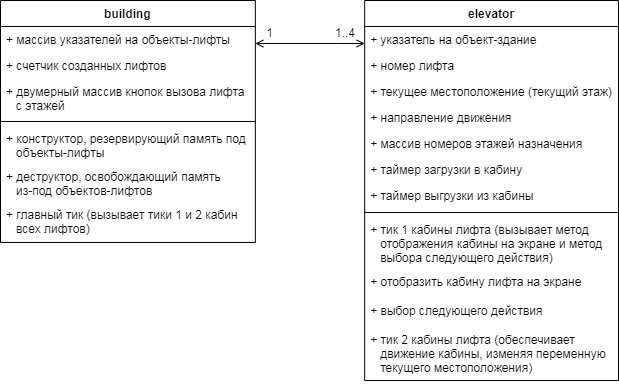

The diagram above was exported from draw.io. Its source (the exported page's mxGraphModel, read from the mxfile embedded in the PNG):
<mxGraphModel dx="782" dy="716" grid="0" gridSize="10" guides="1" tooltips="1" connect="1" arrows="1" fold="1" page="1" pageScale="1" pageWidth="827" pageHeight="1169" math="0" shadow="0">
  <root>
    <mxCell id="0" />
    <mxCell id="1" parent="0" />
    <mxCell id="ovNpm06yNSQ0OGh87Tch-1" value="building" style="swimlane;fontStyle=1;align=center;verticalAlign=top;childLayout=stackLayout;horizontal=1;startSize=26;horizontalStack=0;resizeParent=1;resizeParentMax=0;resizeLast=0;collapsible=1;marginBottom=0;fillColor=none;" parent="1" vertex="1">
      <mxGeometry x="87" y="621" width="254.84" height="242" as="geometry" />
    </mxCell>
    <mxCell id="cRo3la-rG4d6kRytRvhB-5" value="+ массив указателей на объекты-лифты" style="text;strokeColor=none;fillColor=none;align=left;verticalAlign=top;spacingLeft=4;spacingRight=4;overflow=hidden;rotatable=0;points=[[0,0.5],[1,0.5]];portConstraint=eastwest;" vertex="1" parent="ovNpm06yNSQ0OGh87Tch-1">
      <mxGeometry y="26" width="254.84" height="26" as="geometry" />
    </mxCell>
    <mxCell id="ovNpm06yNSQ0OGh87Tch-41" value="+ счетчик созданных лифтов" style="text;strokeColor=none;fillColor=none;align=left;verticalAlign=top;spacingLeft=4;spacingRight=4;overflow=hidden;rotatable=0;points=[[0,0.5],[1,0.5]];portConstraint=eastwest;" parent="ovNpm06yNSQ0OGh87Tch-1" vertex="1">
      <mxGeometry y="52" width="254.84" height="26" as="geometry" />
    </mxCell>
    <mxCell id="cRo3la-rG4d6kRytRvhB-6" value="+ двумерный массив кнопок вызова лифта&#10;   с этажей" style="text;strokeColor=none;fillColor=none;align=left;verticalAlign=top;spacingLeft=4;spacingRight=4;overflow=hidden;rotatable=0;points=[[0,0.5],[1,0.5]];portConstraint=eastwest;" vertex="1" parent="ovNpm06yNSQ0OGh87Tch-1">
      <mxGeometry y="78" width="254.84" height="39" as="geometry" />
    </mxCell>
    <mxCell id="ovNpm06yNSQ0OGh87Tch-3" value="" style="line;strokeWidth=1;fillColor=none;align=left;verticalAlign=middle;spacingTop=-1;spacingLeft=3;spacingRight=3;rotatable=0;labelPosition=right;points=[];portConstraint=eastwest;" parent="ovNpm06yNSQ0OGh87Tch-1" vertex="1">
      <mxGeometry y="117" width="254.84" height="8" as="geometry" />
    </mxCell>
    <mxCell id="cRo3la-rG4d6kRytRvhB-8" value="+ конструктор, резервирующий память под&#10;   объекты-лифты" style="text;strokeColor=none;fillColor=none;align=left;verticalAlign=top;spacingLeft=4;spacingRight=4;overflow=hidden;rotatable=0;points=[[0,0.5],[1,0.5]];portConstraint=eastwest;" vertex="1" parent="ovNpm06yNSQ0OGh87Tch-1">
      <mxGeometry y="125" width="254.84" height="38" as="geometry" />
    </mxCell>
    <mxCell id="cRo3la-rG4d6kRytRvhB-9" value="+ деструктор, освобождающий память&#10;   из-под объектов-лифтов" style="text;strokeColor=none;fillColor=none;align=left;verticalAlign=top;spacingLeft=4;spacingRight=4;overflow=hidden;rotatable=0;points=[[0,0.5],[1,0.5]];portConstraint=eastwest;" vertex="1" parent="ovNpm06yNSQ0OGh87Tch-1">
      <mxGeometry y="163" width="254.84" height="38" as="geometry" />
    </mxCell>
    <mxCell id="ovNpm06yNSQ0OGh87Tch-46" value="+ главный тик (вызывает тики 1 и 2 кабин&#10;   всех лифтов)" style="text;strokeColor=none;fillColor=none;align=left;verticalAlign=top;spacingLeft=4;spacingRight=4;overflow=hidden;rotatable=0;points=[[0,0.5],[1,0.5]];portConstraint=eastwest;" parent="ovNpm06yNSQ0OGh87Tch-1" vertex="1">
      <mxGeometry y="201" width="254.84" height="41" as="geometry" />
    </mxCell>
    <mxCell id="ovNpm06yNSQ0OGh87Tch-30" value="1" style="text;html=1;strokeColor=none;fillColor=none;align=center;verticalAlign=middle;whiteSpace=wrap;rounded=0;" parent="1" vertex="1">
      <mxGeometry x="350.39506172839504" y="643" width="13.30864197530864" height="20" as="geometry" />
    </mxCell>
    <mxCell id="ovNpm06yNSQ0OGh87Tch-32" value="1..4" style="text;html=1;strokeColor=none;fillColor=none;align=center;verticalAlign=middle;whiteSpace=wrap;rounded=0;" parent="1" vertex="1">
      <mxGeometry x="419.79012345679007" y="643" width="23.76543209876543" height="20" as="geometry" />
    </mxCell>
    <mxCell id="ovNpm06yNSQ0OGh87Tch-20" value="elevator" style="swimlane;fontStyle=1;align=center;verticalAlign=top;childLayout=stackLayout;horizontal=1;startSize=26;horizontalStack=0;resizeParent=1;resizeParentMax=0;resizeLast=0;collapsible=1;marginBottom=0;fillColor=none;" parent="1" vertex="1">
      <mxGeometry x="451.16" y="621" width="253.84" height="380" as="geometry" />
    </mxCell>
    <mxCell id="cRo3la-rG4d6kRytRvhB-4" value="+ указатель на объект-здание" style="text;strokeColor=none;fillColor=none;align=left;verticalAlign=top;spacingLeft=4;spacingRight=4;overflow=hidden;rotatable=0;points=[[0,0.5],[1,0.5]];portConstraint=eastwest;" vertex="1" parent="ovNpm06yNSQ0OGh87Tch-20">
      <mxGeometry y="26" width="253.84" height="26" as="geometry" />
    </mxCell>
    <mxCell id="cRo3la-rG4d6kRytRvhB-7" value="+ номер лифта" style="text;strokeColor=none;fillColor=none;align=left;verticalAlign=top;spacingLeft=4;spacingRight=4;overflow=hidden;rotatable=0;points=[[0,0.5],[1,0.5]];portConstraint=eastwest;" vertex="1" parent="ovNpm06yNSQ0OGh87Tch-20">
      <mxGeometry y="52" width="253.84" height="26" as="geometry" />
    </mxCell>
    <mxCell id="ovNpm06yNSQ0OGh87Tch-21" value="+ текущее местоположение (текущий этаж)" style="text;strokeColor=none;fillColor=none;align=left;verticalAlign=top;spacingLeft=4;spacingRight=4;overflow=hidden;rotatable=0;points=[[0,0.5],[1,0.5]];portConstraint=eastwest;" parent="ovNpm06yNSQ0OGh87Tch-20" vertex="1">
      <mxGeometry y="78" width="253.84" height="26" as="geometry" />
    </mxCell>
    <mxCell id="cRo3la-rG4d6kRytRvhB-2" value="+ направление движения" style="text;strokeColor=none;fillColor=none;align=left;verticalAlign=top;spacingLeft=4;spacingRight=4;overflow=hidden;rotatable=0;points=[[0,0.5],[1,0.5]];portConstraint=eastwest;" vertex="1" parent="ovNpm06yNSQ0OGh87Tch-20">
      <mxGeometry y="104" width="253.84" height="26" as="geometry" />
    </mxCell>
    <mxCell id="cRo3la-rG4d6kRytRvhB-3" value="+ массив номеров этажей назначения" style="text;strokeColor=none;fillColor=none;align=left;verticalAlign=top;spacingLeft=4;spacingRight=4;overflow=hidden;rotatable=0;points=[[0,0.5],[1,0.5]];portConstraint=eastwest;" vertex="1" parent="ovNpm06yNSQ0OGh87Tch-20">
      <mxGeometry y="130" width="253.84" height="26" as="geometry" />
    </mxCell>
    <mxCell id="cRo3la-rG4d6kRytRvhB-12" value="+ таймер загрузки в кабину" style="text;strokeColor=none;fillColor=none;align=left;verticalAlign=top;spacingLeft=4;spacingRight=4;overflow=hidden;rotatable=0;points=[[0,0.5],[1,0.5]];portConstraint=eastwest;" vertex="1" parent="ovNpm06yNSQ0OGh87Tch-20">
      <mxGeometry y="156" width="253.84" height="26" as="geometry" />
    </mxCell>
    <mxCell id="cRo3la-rG4d6kRytRvhB-13" value="+ таймер выгрузки из кабины" style="text;strokeColor=none;fillColor=none;align=left;verticalAlign=top;spacingLeft=4;spacingRight=4;overflow=hidden;rotatable=0;points=[[0,0.5],[1,0.5]];portConstraint=eastwest;" vertex="1" parent="ovNpm06yNSQ0OGh87Tch-20">
      <mxGeometry y="182" width="253.84" height="26" as="geometry" />
    </mxCell>
    <mxCell id="ovNpm06yNSQ0OGh87Tch-22" value="" style="line;strokeWidth=1;fillColor=none;align=left;verticalAlign=middle;spacingTop=-1;spacingLeft=3;spacingRight=3;rotatable=0;labelPosition=right;points=[];portConstraint=eastwest;" parent="ovNpm06yNSQ0OGh87Tch-20" vertex="1">
      <mxGeometry y="208" width="253.84" height="8" as="geometry" />
    </mxCell>
    <mxCell id="ovNpm06yNSQ0OGh87Tch-23" value="+ тик 1 кабины лифта (вызывает метод&#10;   отображения кабины на экране и метод&#10;   выбора следующего действия)" style="text;strokeColor=none;fillColor=none;align=left;verticalAlign=top;spacingLeft=4;spacingRight=4;overflow=hidden;rotatable=0;points=[[0,0.5],[1,0.5]];portConstraint=eastwest;" parent="ovNpm06yNSQ0OGh87Tch-20" vertex="1">
      <mxGeometry y="216" width="253.84" height="52" as="geometry" />
    </mxCell>
    <mxCell id="cRo3la-rG4d6kRytRvhB-10" value="+ отобразить кабину лифта на экране" style="text;strokeColor=none;fillColor=none;align=left;verticalAlign=top;spacingLeft=4;spacingRight=4;overflow=hidden;rotatable=0;points=[[0,0.5],[1,0.5]];portConstraint=eastwest;" vertex="1" parent="ovNpm06yNSQ0OGh87Tch-20">
      <mxGeometry y="268" width="253.84" height="29" as="geometry" />
    </mxCell>
    <mxCell id="cRo3la-rG4d6kRytRvhB-15" value="+ выбор следующего действия" style="text;strokeColor=none;fillColor=none;align=left;verticalAlign=top;spacingLeft=4;spacingRight=4;overflow=hidden;rotatable=0;points=[[0,0.5],[1,0.5]];portConstraint=eastwest;" vertex="1" parent="ovNpm06yNSQ0OGh87Tch-20">
      <mxGeometry y="297" width="253.84" height="29" as="geometry" />
    </mxCell>
    <mxCell id="cRo3la-rG4d6kRytRvhB-11" value="+ тик 2 кабины лифта (обеспечивает&#10;   движение кабины, изменяя переменную&#10;   текущего местоположения)" style="text;strokeColor=none;fillColor=none;align=left;verticalAlign=top;spacingLeft=4;spacingRight=4;overflow=hidden;rotatable=0;points=[[0,0.5],[1,0.5]];portConstraint=eastwest;" vertex="1" parent="ovNpm06yNSQ0OGh87Tch-20">
      <mxGeometry y="326" width="253.84" height="54" as="geometry" />
    </mxCell>
    <mxCell id="ovNpm06yNSQ0OGh87Tch-24" value="" style="rounded=0;orthogonalLoop=1;jettySize=auto;html=1;startArrow=open;startFill=0;elbow=vertical;edgeStyle=orthogonalEdgeStyle;endArrow=open;endFill=0;" parent="1" source="ovNpm06yNSQ0OGh87Tch-1" target="ovNpm06yNSQ0OGh87Tch-20" edge="1">
      <mxGeometry relative="1" as="geometry">
        <Array as="points">
          <mxPoint x="425" y="664" />
          <mxPoint x="425" y="664" />
        </Array>
      </mxGeometry>
    </mxCell>
  </root>
</mxGraphModel>